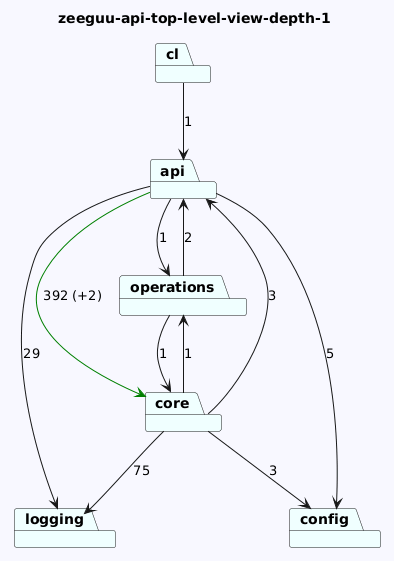

The diagram above was rendered by PlantUML. Its source (embedded in the PNG):
@startuml
skinparam backgroundColor GhostWhite
title zeeguu-api-top-level-view-depth-1
package "api" #Azure
package "operations" #Azure
package "core" #Azure
package "logging" #Azure
package "cl" #Azure
package "config" #Azure
"api"-->"logging"  : 29
"api"-->"config"  : 5
"api"-->"core" #Green : 392 (+2)
"api"-->"operations"  : 1
"operations"-->"api"  : 2
"operations"-->"core"  : 1
"core"-->"logging"  : 75
"core"-->"api"  : 3
"core"-->"operations"  : 1
"core"-->"config"  : 3

"cl"-->"api"  : 1
@enduml